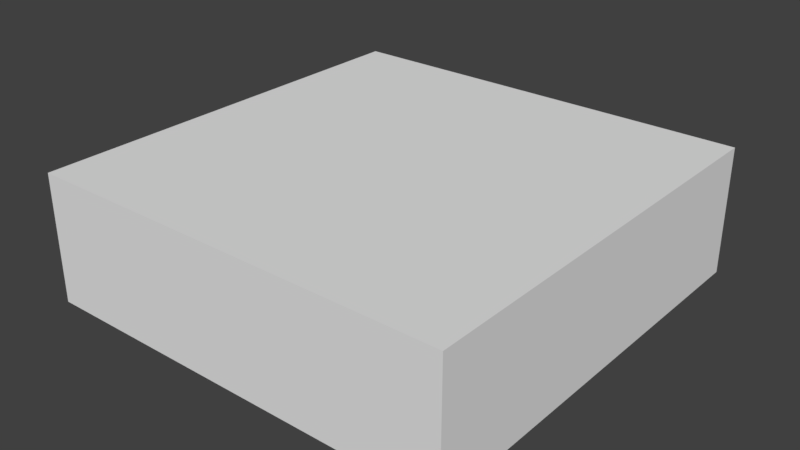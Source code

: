 # Source: room_square3.blend  (saved by Blender 2.79.0; exported with 4.5.12 LTS)
import bpy
from mathutils import Matrix  # noqa: F401  (used for matrix-valued properties, if any)

bpy.ops.wm.read_factory_settings(use_empty=True)
scene = bpy.context.scene
scene.name = 'Scene'

# ---- collections
col_collection_1 = bpy.data.collections.new('Collection 1'); scene.collection.children.link(col_collection_1)

# ---- world
world_world = bpy.data.worlds.new('World'); scene.world = world_world
world_world.color = (0.05088, 0.05088, 0.05088)
world_world.use_sun_shadow = False
world_world.sun_shadow_jitter_overblur = 0.0
world_world.cycles.sampling_method = 'MANUAL'

# ---- meshes
me_cube_001 = bpy.data.meshes.new('Cube.001')
me_cube_001.from_pydata([(-8.0, -8.0, -0.0001974), (-8.0, -8.0, 4.8), (-8.0, 8.0, -0.0001974), (-8.0, 8.0, 4.8), (8.0, -8.0, -0.0001974), (8.0, -8.0, 4.8), (8.0, 8.0, -0.0001974), (8.0, 8.0, 4.8)], [], [(0, 2, 3, 1), (2, 6, 7, 3), (6, 4, 5, 7), (4, 0, 1, 5), (2, 0, 4, 6), (7, 5, 1, 3)])
_ca = me_cube_001.color_attributes.new('Col', 'BYTE_COLOR', 'CORNER')
_ca.data.foreach_set('color', [0.9911, 0.6867, 0.01298, 1.0, 0.9911, 0.6867, 0.01298, 1.0, 0.9911, 0.6867, 0.01298, 1.0, 0.9911, 0.6867, 0.01298, 1.0, 0.9911, 0.6867, 0.01298, 1.0, 0.9911, 0.6867, 0.01298, 1.0, 0.9911, 0.6867, 0.01298, 1.0, 0.9911, 0.6867, 0.01298, 1.0, 0.9911, 0.6867, 0.01298, 1.0, 0.9911, 0.6867, 0.01298, 1.0, 0.9911, 0.6867, 0.01298, 1.0, 0.9911, 0.6867, 0.01298, 1.0, 0.9911, 0.6867, 0.01298, 1.0, 0.9911, 0.6867, 0.01298, 1.0, 0.9911, 0.6867, 0.01298, 1.0, 0.9911, 0.6867, 0.01298, 1.0, 0.003035, 0.01681, 0.05448, 1.0, 0.003035, 0.01681, 0.05448, 1.0, 0.003035, 0.01681, 0.05448, 1.0, 0.003035, 0.01681, 0.05448, 1.0, 0.5583, 0.6514, 0.6867, 1.0, 0.5583, 0.6514, 0.6867, 1.0, 0.5583, 0.6514, 0.6867, 1.0, 0.5583, 0.6514, 0.6867, 1.0])
me_cube_001.use_remesh_preserve_volume = False
me_cube_001.use_remesh_preserve_attributes = False
me_cube_001.use_mirror_vertex_groups = False
me_cube_001.use_paint_bone_selection = False
me_cube_001.use_paint_mask = True
me_cube_001.update()

# ---- objects
ob_cube = bpy.data.objects.new('Cube', me_cube_001)

# ---- transforms, parenting, visibility, modifiers, constraints
ob_cube.location = (0.0, 0.0, 0.0)
ob_cube.lineart.crease_threshold = 0.0

# ---- collection membership
col_collection_1.objects.link(ob_cube)

# ---- scene / render settings (as saved in the file)
scene.frame_start = 1; scene.frame_end = 250; scene.frame_set(1)
scene.render.engine = 'BLENDER_EEVEE_NEXT'
scene.render.resolution_percentage = 50
scene.render.dither_intensity = 0.0
scene.cycles.use_denoising = False
scene.cycles.samples = 128
scene.cycles.sampling_pattern = 'TABULATED_SOBOL'
scene.cycles.use_adaptive_sampling = False
scene.cycles.use_light_tree = False
scene.cycles.blur_glossy = 0.0
scene.cycles.sample_clamp_indirect = 0.0
scene.view_settings.view_transform = 'Standard'
bpy.context.view_layer.update()

# ---- added for rendering (the .blend has no active camera and no usable light): camera, sun
cam_auto = bpy.data.cameras.new('AutoCamera')
cam_auto.lens = 50.0
cam_auto.sensor_width = 36.0
cam_auto.clip_end = 1000.0
ob_auto_camera = bpy.data.objects.new('AutoCamera', cam_auto)
scene.collection.objects.link(ob_auto_camera)
ob_auto_camera.location = (21.4013, -25.6816, 19.5208)
ob_auto_camera.rotation_euler = (1.09748, -7.21219e-08, 0.694738)
scene.camera = ob_auto_camera
light_auto_sun = bpy.data.lights.new('AutoSun', 'SUN')
light_auto_sun.energy = 3.0
light_auto_sun.angle = 0.0523599
ob_auto_sun = bpy.data.objects.new('AutoSun', light_auto_sun)
scene.collection.objects.link(ob_auto_sun)
ob_auto_sun.rotation_euler = (0.872665, 0.174533, 0.523599)
bpy.context.view_layer.update()

